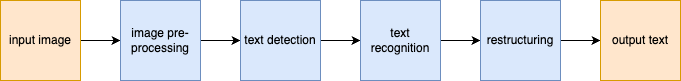

The diagram above was exported from draw.io. Its source (the exported page's mxGraphModel, read from the mxfile embedded in the PNG):
<mxGraphModel dx="1349" dy="651" grid="1" gridSize="10" guides="1" tooltips="1" connect="1" arrows="1" fold="1" page="1" pageScale="1" pageWidth="1100" pageHeight="850" math="0" shadow="0">
  <root>
    <mxCell id="0" />
    <mxCell id="1" parent="0" />
    <mxCell id="8" style="edgeStyle=none;html=1;exitX=1;exitY=0.5;exitDx=0;exitDy=0;entryX=0;entryY=0.5;entryDx=0;entryDy=0;" edge="1" parent="1" source="2" target="3">
      <mxGeometry relative="1" as="geometry" />
    </mxCell>
    <mxCell id="2" value="input image" style="rounded=0;whiteSpace=wrap;html=1;fillColor=#ffe6cc;strokeColor=#d79b00;" vertex="1" parent="1">
      <mxGeometry x="40" y="80" width="80" height="80" as="geometry" />
    </mxCell>
    <mxCell id="9" style="edgeStyle=none;html=1;exitX=1;exitY=0.5;exitDx=0;exitDy=0;entryX=0;entryY=0.5;entryDx=0;entryDy=0;" edge="1" parent="1" source="3" target="4">
      <mxGeometry relative="1" as="geometry" />
    </mxCell>
    <mxCell id="3" value="image pre-processing" style="rounded=0;whiteSpace=wrap;html=1;fillColor=#dae8fc;strokeColor=#6c8ebf;" vertex="1" parent="1">
      <mxGeometry x="160" y="80" width="80" height="80" as="geometry" />
    </mxCell>
    <mxCell id="10" style="edgeStyle=none;html=1;exitX=1;exitY=0.5;exitDx=0;exitDy=0;entryX=0;entryY=0.5;entryDx=0;entryDy=0;" edge="1" parent="1" source="4" target="5">
      <mxGeometry relative="1" as="geometry" />
    </mxCell>
    <mxCell id="4" value="text detection" style="rounded=0;whiteSpace=wrap;html=1;fillColor=#dae8fc;strokeColor=#6c8ebf;" vertex="1" parent="1">
      <mxGeometry x="280" y="80" width="80" height="80" as="geometry" />
    </mxCell>
    <mxCell id="11" style="edgeStyle=none;html=1;exitX=1;exitY=0.5;exitDx=0;exitDy=0;entryX=0;entryY=0.5;entryDx=0;entryDy=0;" edge="1" parent="1" source="5" target="6">
      <mxGeometry relative="1" as="geometry" />
    </mxCell>
    <mxCell id="5" value="text recognition" style="rounded=0;whiteSpace=wrap;html=1;fillColor=#dae8fc;strokeColor=#6c8ebf;" vertex="1" parent="1">
      <mxGeometry x="400" y="80" width="80" height="80" as="geometry" />
    </mxCell>
    <mxCell id="12" style="edgeStyle=none;html=1;exitX=1;exitY=0.5;exitDx=0;exitDy=0;entryX=0;entryY=0.5;entryDx=0;entryDy=0;" edge="1" parent="1" source="6" target="7">
      <mxGeometry relative="1" as="geometry" />
    </mxCell>
    <mxCell id="6" value="restructuring" style="rounded=0;whiteSpace=wrap;html=1;fillColor=#dae8fc;strokeColor=#6c8ebf;" vertex="1" parent="1">
      <mxGeometry x="520" y="80" width="80" height="80" as="geometry" />
    </mxCell>
    <mxCell id="7" value="output text" style="rounded=0;whiteSpace=wrap;html=1;fillColor=#ffe6cc;strokeColor=#d79b00;" vertex="1" parent="1">
      <mxGeometry x="640" y="80" width="80" height="80" as="geometry" />
    </mxCell>
  </root>
</mxGraphModel>